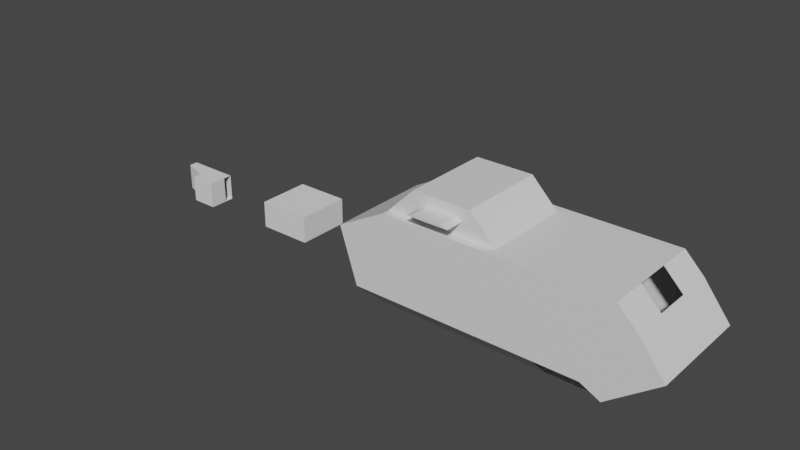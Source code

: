 # Source: Submarine.blend  (saved by Blender 3.5.10; exported with 4.5.12 LTS)
import bpy
from mathutils import Matrix  # noqa: F401  (used for matrix-valued properties, if any)

bpy.ops.wm.read_factory_settings(use_empty=True)
scene = bpy.context.scene
scene.name = 'Scene'

# ---- collections
col_collection = bpy.data.collections.new('Collection'); scene.collection.children.link(col_collection)

# ---- materials (node trees are filled in below, after node groups)
mat_material = bpy.data.materials.new('Material')
mat_material.alpha_threshold = 0.0
mat_material.use_transparent_shadow = False
mat_material.roughness = 0.5
mat_material.line_color = (0.0, 0.0, 0.0, 1.0)

# ---- material node trees
mat_material.use_nodes = True; mat_material.node_tree.nodes.clear()
_N = mat_material.node_tree.nodes; _L = mat_material.node_tree.links
n0 = _N.new('ShaderNodeOutputMaterial'); n0.name = 'Material Output'; n0.location = (300, 300)
n1 = _N.new('ShaderNodeBsdfPrincipled'); n1.name = 'Principled BSDF'; n1.location = (10, 300)
n1.distribution = 'GGX'
n1.subsurface_method = 'RANDOM_WALK_SKIN'
n1.inputs[3].default_value = 1.45
n1.inputs[27].default_value = (0.0, 0.0, 0.0, 1.0)
n1.inputs[28].default_value = 1.0
_L.new(n1.outputs[0], n0.inputs[0])
n0.is_active_output = True

# ---- world
world_world = bpy.data.worlds.new('World'); scene.world = world_world
world_world.use_nodes = True; world_world.node_tree.nodes.clear()
_N = world_world.node_tree.nodes; _L = world_world.node_tree.links
n0 = _N.new('ShaderNodeOutputWorld'); n0.name = 'World Output'; n0.location = (300, 300)
n1 = _N.new('ShaderNodeBackground'); n1.name = 'Background'; n1.location = (10, 300)
n1.inputs[0].default_value = (0.05088, 0.05088, 0.05088, 1.0)
_L.new(n1.outputs[0], n0.inputs[0])
n0.is_active_output = True
world_world.color = (0.05088, 0.05088, 0.05088)
world_world.use_sun_shadow = False
world_world.sun_shadow_jitter_overblur = 0.0

# ---- meshes
me_cube = bpy.data.meshes.new('Cube')
me_cube.from_pydata([(6.354, 1.999, -0.3094), (6.354, -2.001, -0.3094), (-5.646, 1.999, 0.6906), (-5.646, -2.001, 0.6906), (0.3541, -2.001, 1.691), (0.3541, 1.999, 1.691), (2.021, 1.999, 1.691), (3.687, 1.999, 1.691), (3.687, -2.001, 1.691), (2.021, -2.001, 1.691), (-4.646, 0.6656, -2.309), (-4.646, -0.6678, -2.309), (-5.646, -0.6678, 0.6906), (-5.646, 0.6656, 0.6906), (6.354, -0.6678, -0.3094), (6.354, 0.6656, -0.3094), (0.3541, 0.6656, -2.309), (0.3541, -0.6678, -2.309), (0.3541, 1.666, 1.691), (0.3541, -1.668, 1.691), (3.687, 0.6656, 1.691), (-2.146, -2.001, 1.691), (2.021, 0.6656, 1.691), (2.021, 0.6656, -2.309), (2.021, -0.6678, -2.309), (3.687, 0.6656, -2.309), (3.687, -0.6678, -2.309), (3.687, -0.6678, 1.691), (2.021, -0.6678, 1.691), (-2.146, 1.999, 1.691), (-2.146, 0.6656, -2.309), (-2.146, -0.6678, -2.309), (-2.979, -2.001, 1.691), (-3.813, -2.001, 1.691), (-3.813, -1.668, 1.691), (-3.813, 1.666, 1.691), (-2.979, 0.6656, -2.309), (-3.813, 0.6656, -2.309), (-2.979, -0.6678, -2.309), (-3.813, -0.6678, -2.309), (-3.813, 1.999, 1.691), (-2.979, 1.999, 1.691), (-2.814, -1.668, 2.691), (-3.813, -1.668, 1.692), (-3.813, 1.666, 1.692), (-2.814, 1.666, 2.691), (0.3541, -1.668, 1.692), (-0.6441, -1.668, 2.691), (-0.6441, 1.666, 2.691), (0.3541, 1.666, 1.692), (4.639, 1.999, 1.691), (5.354, 1.999, 0.9758), (5.354, -2.001, 0.9758), (4.639, -2.001, 1.691), (4.639, 0.6656, 1.691), (5.354, 0.6656, 0.9758), (5.354, -0.6678, 0.9758), (4.639, -0.6678, 1.691), (-0.145, 1.666, 2.192), (-0.145, -1.668, 2.192), (-3.314, 1.666, 2.192), (-3.314, -1.668, 2.192), (-2.272, 1.666, 2.291), (-2.272, -1.668, 2.291), (-1.187, 1.666, 2.291), (-2.521, -2.368, 2.192), (-0.9371, -2.368, 2.192), (-2.272, 2.366, 2.291), (-2.521, 2.366, 2.192), (-1.187, 2.366, 2.291), (-1.187, -1.668, 2.291), (-0.9371, 1.666, 2.192), (-0.9371, -1.668, 2.192), (-2.521, -1.668, 2.192), (-2.521, 1.666, 2.192), (-0.9371, 2.366, 2.192), (-1.187, -2.368, 2.291), (-2.272, -2.368, 2.291), (-4.959, 1.999, -1.372), (-4.646, 1.061, -2.309), (-4.646, -1.063, -2.309), (-4.959, -2.001, -1.372), (0.3541, 1.061, -2.309), (0.3541, 1.999, -1.372), (0.3541, -1.063, -2.309), (0.3541, -2.001, -1.372), (2.021, -1.063, -2.309), (2.021, -2.001, -1.372), (3.687, -2.001, -1.372), (3.687, -1.063, -2.309), (4.438, -2.001, -1.747), (3.687, 1.061, -2.309), (3.687, 1.999, -1.372), (4.438, 1.999, -1.747), (2.021, 1.999, -1.372), (2.021, 1.061, -2.309), (-2.146, 1.061, -2.309), (-2.146, 1.999, -1.372), (-2.146, -2.001, -1.372), (-2.146, -1.063, -2.309), (-2.979, 1.061, -2.309), (-2.979, 1.999, -1.372), (-3.813, 1.999, -1.372), (-3.813, 1.061, -2.309), (-3.813, -1.063, -2.309), (-3.813, -2.001, -1.372), (-2.979, -2.001, -1.372), (-2.979, -1.063, -2.309), (-5.313, -0.6678, -0.3094), (-4.979, -0.6678, -1.309), (-5.313, 0.6656, -0.3094), (-4.979, 0.6656, -1.309)], [], [(34, 12, 3, 33), (82, 95, 23, 16), (11, 39, 104, 80), (91, 93, 0, 15, 25), (57, 27, 8, 53), (50, 7, 20, 54), (85, 4, 21, 98), (17, 24, 86, 84), (31, 17, 84, 99), (28, 19, 4, 9), (15, 55, 56, 14), (27, 28, 9, 8), (14, 56, 52, 1), (1, 52, 53, 8, 88, 90), (96, 82, 16, 30), (93, 92, 7, 50, 51, 0), (24, 26, 89, 86), (88, 8, 9, 87), (100, 96, 30, 36), (23, 25, 26, 24), (83, 5, 6, 94), (16, 23, 24, 17), (7, 6, 22, 20), (26, 14, 1, 90, 89), (6, 5, 18, 22), (22, 18, 19, 28), (97, 29, 5, 83), (30, 16, 17, 31), (95, 91, 25, 23), (54, 20, 27, 57), (94, 6, 7, 92), (25, 15, 14, 26), (105, 33, 3, 81), (108, 12, 13, 110), (40, 2, 13, 35), (35, 13, 12, 34), (101, 41, 29, 97), (20, 22, 28, 27), (64, 70, 47, 48), (36, 30, 31, 38), (103, 100, 36, 37), (98, 21, 32, 106), (87, 9, 4, 85), (29, 41, 40, 35, 18, 5), (10, 111, 110, 13, 2, 78, 79), (106, 32, 33, 105), (80, 81, 3, 12, 108, 109, 11), (10, 37, 39, 11), (37, 36, 38, 39), (78, 2, 40, 102), (102, 40, 41, 101), (19, 18, 49, 46), (34, 33, 32, 21, 4, 19), (38, 31, 99, 107), (39, 38, 107, 104), (34, 19, 46, 59, 72, 73, 61, 43), (18, 35, 44, 60, 74, 71, 58, 49), (60, 61, 42, 45), (58, 59, 46, 49), (35, 34, 43, 44), (57, 53, 52, 56), (50, 54, 55, 51), (0, 51, 55, 15), (48, 47, 59, 58), (44, 43, 61, 60), (58, 71, 64, 48), (72, 59, 47, 70), (74, 60, 45, 62), (73, 72, 66, 65), (72, 70, 76, 66), (61, 73, 63, 42), (62, 63, 70, 64), (45, 42, 63, 62), (74, 62, 67, 68), (63, 73, 65, 77), (65, 66, 76, 77), (71, 74, 68, 75), (62, 64, 69, 67), (64, 71, 75, 69), (75, 68, 67, 69), (70, 63, 77, 76), (63, 70, 47, 42), (45, 48, 64, 62), (45, 42, 47, 48), (88, 89, 90), (91, 92, 93), (103, 79, 78, 102), (95, 82, 83, 94), (99, 84, 85, 98), (84, 86, 87, 85), (82, 96, 97, 83), (107, 99, 98, 106), (96, 100, 101, 97), (100, 103, 102, 101), (80, 104, 105, 81), (104, 107, 106, 105), (79, 103, 37, 10), (11, 109, 111, 10)])
_uv = me_cube.uv_layers.new(name='UVMap')
_uv.uv.foreach_set('vector', [0.8542, 0.6667, 0.875, 0.6667, 0.875, 0.75, 0.8542, 0.75, 0.25, 0.5586, 0.2917, 0.5586, 0.2917, 0.5833, 0.25, 0.5833, 0.125, 0.6667, 0.1458, 0.6667, 0.1458, 0.6914, 0.125, 0.6914, 0.3333, 0.5586, 0.3451, 0.5, 0.375, 0.5, 0.375, 0.5833, 0.3333, 0.5833, 0.6429, 0.6667, 0.6667, 0.6667, 0.6667, 0.75, 0.6429, 0.75, 0.6429, 0.5, 0.6667, 0.5, 0.6667, 0.5833, 0.6429, 0.5833, 0.4336, 0.875, 0.625, 0.875, 0.625, 0.9375, 0.4336, 0.9375, 0.25, 0.6667, 0.2917, 0.6667, 0.2917, 0.6914, 0.25, 0.6914, 0.1875, 0.6667, 0.25, 0.6667, 0.25, 0.6914, 0.1875, 0.6914, 0.7083, 0.6667, 0.75, 0.6667, 0.75, 0.75, 0.7083, 0.75, 0.375, 0.5833, 0.5803, 0.5833, 0.5803, 0.6667, 0.375, 0.6667, 0.6667, 0.6667, 0.7083, 0.6667, 0.7083, 0.75, 0.6667, 0.75, 0.375, 0.6667, 0.5803, 0.6667, 0.5803, 0.75, 0.375, 0.75, 0.375, 0.75, 0.5803, 0.75, 0.625, 0.7679, 0.625, 0.7917, 0.4336, 0.7917, 0.375, 0.7799, 0.1875, 0.5586, 0.25, 0.5586, 0.25, 0.5833, 0.1875, 0.5833, 0.375, 0.4701, 0.4336, 0.4583, 0.625, 0.4583, 0.625, 0.4821, 0.5803, 0.5, 0.375, 0.5, 0.2917, 0.6667, 0.3333, 0.6667, 0.3333, 0.6914, 0.2917, 0.6914, 0.4336, 0.7917, 0.625, 0.7917, 0.625, 0.8333, 0.4336, 0.8333, 0.1667, 0.5586, 0.1875, 0.5586, 0.1875, 0.5833, 0.1667, 0.5833, 0.2917, 0.5833, 0.3333, 0.5833, 0.3333, 0.6667, 0.2917, 0.6667, 0.4336, 0.375, 0.625, 0.375, 0.625, 0.4167, 0.4336, 0.4167, 0.25, 0.5833, 0.2917, 0.5833, 0.2917, 0.6667, 0.25, 0.6667, 0.6667, 0.5, 0.7083, 0.5, 0.7083, 0.5833, 0.6667, 0.5833, 0.3333, 0.6667, 0.375, 0.6667, 0.375, 0.75, 0.3451, 0.75, 0.3333, 0.6914, 0.7083, 0.5, 0.75, 0.5, 0.75, 0.5833, 0.7083, 0.5833, 0.7083, 0.5833, 0.75, 0.5833, 0.75, 0.6667, 0.7083, 0.6667, 0.4336, 0.3125, 0.625, 0.3125, 0.625, 0.375, 0.4336, 0.375, 0.1875, 0.5833, 0.25, 0.5833, 0.25, 0.6667, 0.1875, 0.6667, 0.2917, 0.5586, 0.3333, 0.5586, 0.3333, 0.5833, 0.2917, 0.5833, 0.6429, 0.5833, 0.6667, 0.5833, 0.6667, 0.6667, 0.6429, 0.6667, 0.4336, 0.4167, 0.625, 0.4167, 0.625, 0.4583, 0.4336, 0.4583, 0.3333, 0.5833, 0.375, 0.5833, 0.375, 0.6667, 0.3333, 0.6667, 0.4336, 0.9792, 0.625, 0.9792, 0.625, 1.0, 0.4531, 1.0, 0.5417, 0.08333, 0.625, 0.08333, 0.625, 0.1667, 0.5417, 0.1667, 0.8542, 0.5, 0.875, 0.5, 0.875, 0.5833, 0.8542, 0.5833, 0.8542, 0.5833, 0.875, 0.5833, 0.875, 0.6667, 0.8542, 0.6667, 0.4336, 0.2917, 0.625, 0.2917, 0.625, 0.3125, 0.4336, 0.3125, 0.6667, 0.5833, 0.7083, 0.5833, 0.7083, 0.6667, 0.6667, 0.6667, 0.7885, 0.5833, 0.7885, 0.6667, 0.775, 0.6667, 0.775, 0.5833, 0.1667, 0.5833, 0.1875, 0.5833, 0.1875, 0.6667, 0.1667, 0.6667, 0.1458, 0.5586, 0.1667, 0.5586, 0.1667, 0.5833, 0.1458, 0.5833, 0.4336, 0.9375, 0.625, 0.9375, 0.625, 0.9583, 0.4336, 0.9583, 0.4336, 0.8333, 0.625, 0.8333, 0.625, 0.875, 0.4336, 0.875, 0.8125, 0.5, 0.8333, 0.5, 0.8542, 0.5, 0.8542, 0.5833, 0.75, 0.5833, 0.75, 0.5, 0.375, 0.1667, 0.4583, 0.1667, 0.5417, 0.1667, 0.625, 0.1667, 0.625, 0.25, 0.4531, 0.25, 0.375, 0.1914, 0.4336, 0.9583, 0.625, 0.9583, 0.625, 0.9792, 0.4336, 0.9792, 0.375, 0.05861, 0.4531, 0.0, 0.625, 0.0, 0.625, 0.08333, 0.5417, 0.08333, 0.4583, 0.08333, 0.375, 0.08333, 0.125, 0.5833, 0.1458, 0.5833, 0.1458, 0.6667, 0.125, 0.6667, 0.1458, 0.5833, 0.1667, 0.5833, 0.1667, 0.6667, 0.1458, 0.6667, 0.4531, 0.25, 0.625, 0.25, 0.625, 0.2708, 0.4336, 0.2708, 0.4336, 0.2708, 0.625, 0.2708, 0.625, 0.2917, 0.4336, 0.2917, 0.75, 0.6667, 0.75, 0.5833, 0.75, 0.5833, 0.75, 0.6667, 0.8542, 0.6667, 0.8542, 0.75, 0.8333, 0.75, 0.8125, 0.75, 0.75, 0.75, 0.75, 0.6667, 0.1667, 0.6667, 0.1875, 0.6667, 0.1875, 0.6914, 0.1667, 0.6914, 0.1458, 0.6667, 0.1667, 0.6667, 0.1667, 0.6914, 0.1458, 0.6914, 0.8542, 0.6667, 0.75, 0.6667, 0.75, 0.6667, 0.7625, 0.6667, 0.7823, 0.6667, 0.8219, 0.6667, 0.8417, 0.6667, 0.8542, 0.6667, 0.75, 0.5833, 0.8542, 0.5833, 0.8542, 0.5833, 0.8417, 0.5833, 0.8219, 0.5833, 0.7823, 0.5833, 0.7625, 0.5833, 0.75, 0.5833, 0.8417, 0.5833, 0.8417, 0.6667, 0.8292, 0.6667, 0.8292, 0.5833, 0.7625, 0.5833, 0.7625, 0.6667, 0.75, 0.6667, 0.75, 0.5833, 0.8542, 0.5833, 0.8542, 0.6667, 0.8542, 0.6667, 0.8542, 0.5833, 0.6429, 0.6667, 0.6429, 0.75, 0.5803, 0.75, 0.5803, 0.6667, 0.6429, 0.5, 0.6429, 0.5833, 0.5803, 0.5833, 0.5803, 0.5, 0.375, 0.5, 0.5803, 0.5, 0.5803, 0.5833, 0.375, 0.5833, 0.775, 0.5833, 0.775, 0.6667, 0.7625, 0.6667, 0.7625, 0.5833, 0.8542, 0.5833, 0.8542, 0.6667, 0.8417, 0.6667, 0.8417, 0.5833, 0.7625, 0.5833, 0.7823, 0.5833, 0.7885, 0.5833, 0.775, 0.5833, 0.7823, 0.6667, 0.7625, 0.6667, 0.775, 0.6667, 0.7885, 0.6667, 0.8219, 0.5833, 0.8417, 0.5833, 0.8292, 0.5833, 0.8156, 0.5833, 0.8219, 0.6667, 0.7823, 0.6667, 0.7823, 0.6667, 0.8219, 0.6667, 0.7823, 0.6667, 0.7885, 0.6667, 0.7885, 0.6667, 0.7823, 0.6667, 0.8417, 0.6667, 0.8219, 0.6667, 0.8156, 0.6667, 0.8292, 0.6667, 0.8156, 0.5833, 0.8156, 0.6667, 0.7885, 0.6667, 0.7885, 0.5833, 0.8292, 0.5833, 0.8292, 0.6667, 0.8156, 0.6667, 0.8156, 0.5833, 0.8219, 0.5833, 0.8156, 0.5833, 0.8156, 0.5833, 0.8219, 0.5833, 0.8156, 0.6667, 0.8219, 0.6667, 0.8219, 0.6667, 0.8156, 0.6667, 0.8219, 0.6667, 0.7823, 0.6667, 0.7885, 0.6667, 0.8156, 0.6667, 0.7823, 0.5833, 0.8219, 0.5833, 0.8219, 0.5833, 0.7823, 0.5833, 0.8156, 0.5833, 0.7885, 0.5833, 0.7885, 0.5833, 0.8156, 0.5833, 0.7885, 0.5833, 0.7823, 0.5833, 0.7823, 0.5833, 0.7885, 0.5833, 0.7823, 0.5833, 0.8219, 0.5833, 0.8156, 0.5833, 0.7885, 0.5833, 0.7885, 0.6667, 0.8156, 0.6667, 0.8156, 0.6667, 0.7885, 0.6667, 0.0, 0.0, 0.0, 0.0, 0.0, 0.0, 0.0, 0.0, 0.0, 0.0, 0.0, 0.0, 0.0, 0.0, 0.0, 0.0, 0.8292, 0.5833, 0.8292, 0.6667, 0.775, 0.6667, 0.775, 0.5833, 0.3404, 0.75, 0.3333, 0.6914, 0.3451, 0.75, 0.3333, 0.5586, 0.3404, 0.5, 0.3451, 0.5, 0.1458, 0.5586, 0.125, 0.5586, 0.125, 0.5, 0.1458, 0.5, 0.2917, 0.5586, 0.25, 0.5586, 0.25, 0.5, 0.2917, 0.5, 0.1875, 0.6914, 0.25, 0.6914, 0.25, 0.75, 0.1875, 0.75, 0.25, 0.6914, 0.2917, 0.6914, 0.2917, 0.75, 0.25, 0.75, 0.25, 0.5586, 0.1875, 0.5586, 0.1875, 0.5, 0.25, 0.5, 0.1667, 0.6914, 0.1875, 0.6914, 0.1875, 0.75, 0.1667, 0.75, 0.1875, 0.5586, 0.1667, 0.5586, 0.1667, 0.5, 0.1875, 0.5, 0.1667, 0.5586, 0.1458, 0.5586, 0.1458, 0.5, 0.1667, 0.5, 0.125, 0.6914, 0.1458, 0.6914, 0.1458, 0.75, 0.125, 0.75, 0.1458, 0.6914, 0.1667, 0.6914, 0.1667, 0.75, 0.1458, 0.75, 0.125, 0.5586, 0.1458, 0.5586, 0.1458, 0.5833, 0.125, 0.5833, 0.375, 0.08333, 0.4583, 0.08333, 0.4583, 0.1667, 0.375, 0.1667])
me_cube.materials.append(mat_material)
me_cube.use_mirror_x = True
me_cube.use_mirror_vertex_groups = False
me_cube.update()
me_cube_001 = bpy.data.meshes.new('Cube.001')
me_cube_001.from_pydata([(-1.0, -1.0, -0.5), (-1.0, -1.0, 0.5), (-1.0, 1.0, -0.5), (-1.0, 1.0, 0.5), (1.0, -1.0, -0.5), (1.0, -1.0, 0.5), (1.0, 1.0, -0.5), (1.0, 1.0, 0.5)], [], [(0, 1, 3, 2), (2, 3, 7, 6), (6, 7, 5, 4), (4, 5, 1, 0), (2, 6, 4, 0), (7, 3, 1, 5)])
_uv = me_cube_001.uv_layers.new(name='UVMap')
_uv.uv.foreach_set('vector', [0.375, 0.0, 0.625, 0.0, 0.625, 0.25, 0.375, 0.25, 0.375, 0.25, 0.625, 0.25, 0.625, 0.5, 0.375, 0.5, 0.375, 0.5, 0.625, 0.5, 0.625, 0.75, 0.375, 0.75, 0.375, 0.75, 0.625, 0.75, 0.625, 1.0, 0.375, 1.0, 0.125, 0.5, 0.375, 0.5, 0.375, 0.75, 0.125, 0.75, 0.625, 0.5, 0.875, 0.5, 0.875, 0.75, 0.625, 0.75])
me_cube_001.update()
me_cube_002 = bpy.data.meshes.new('Cube.002')
me_cube_002.from_pydata([(-0.4855, -1.106, -1.0), (-0.4855, -1.106, 1.0), (-2.486, 0.8937, -1.0), (-2.486, 0.8937, 1.0), (1.514, -1.106, -1.0), (1.514, -1.106, 1.0), (1.514, 0.8937, -1.0), (1.514, 0.8937, 1.0), (-2.486, 0.2271, -1.0), (-0.4855, -0.4396, -1.0), (-0.4855, -0.4396, 1.0), (-2.486, 0.2271, 1.0), (1.514, -0.4396, -1.0), (1.514, 0.2271, -1.0), (1.514, 0.2271, 1.0), (1.514, -0.4396, 1.0)], [], [(2, 3, 7, 6), (12, 15, 5, 4), (4, 5, 1, 0), (9, 12, 4, 0), (15, 10, 1, 5), (7, 3, 11, 14), (14, 11, 10, 15), (2, 6, 13, 8), (8, 13, 12, 9), (13, 14, 15, 12), (0, 1, 10, 9), (9, 10, 11, 8)])
_uv = me_cube_002.uv_layers.new(name='UVMap')
_uv.uv.foreach_set('vector', [0.375, 0.25, 0.625, 0.25, 0.625, 0.5, 0.375, 0.5, 0.375, 0.6667, 0.625, 0.6667, 0.625, 0.75, 0.375, 0.75, 0.375, 0.75, 0.625, 0.75, 0.625, 1.0, 0.375, 1.0, 0.125, 0.6667, 0.375, 0.6667, 0.375, 0.75, 0.125, 0.75, 0.625, 0.6667, 0.875, 0.6667, 0.875, 0.75, 0.625, 0.75, 0.625, 0.5, 0.875, 0.5, 0.875, 0.5833, 0.625, 0.5833, 0.625, 0.5833, 0.875, 0.5833, 0.875, 0.6667, 0.625, 0.6667, 0.125, 0.5, 0.375, 0.5, 0.375, 0.5833, 0.125, 0.5833, 0.125, 0.5833, 0.375, 0.5833, 0.375, 0.6667, 0.125, 0.6667, 0.375, 0.5833, 0.625, 0.5833, 0.625, 0.6667, 0.375, 0.6667, 0.375, 0.0, 0.625, 0.0, 0.625, 0.08333, 0.375, 0.08333, 0.375, 0.08333, 0.625, 0.08333, 0.625, 0.1667, 0.375, 0.1667])
me_cube_002.update()

# ---- objects
ob_submarine = bpy.data.objects.new('Submarine', me_cube)
ob_enginea = bpy.data.objects.new('EngineA', me_cube_001)
ob_intakea = bpy.data.objects.new('IntakeA', me_cube_002)

# ---- transforms, parenting, visibility, modifiers, constraints
ob_submarine.location = (-0.6541, 0.001101, 2.309)
ob_submarine.lock_rotations_4d = False
ob_submarine.empty_display_type = 'ARROWS'
ob_submarine.lineart.crease_threshold = 0.0
ob_submarine.use_mesh_mirror_x = True
ob_enginea.location = (-10.0, 0.0, 1.5)
ob_intakea.location = (-15.26, 0.05314, 1.0)
ob_intakea.scale = (0.5, 0.5, 0.5)

# ---- collection membership
col_collection.objects.link(ob_submarine)
col_collection.objects.link(ob_enginea)
col_collection.objects.link(ob_intakea)

# ---- scene / render settings (as saved in the file)
scene.frame_start = 1; scene.frame_end = 250; scene.frame_set(1)
scene.render.engine = 'BLENDER_EEVEE_NEXT'
scene.cycles.sampling_pattern = 'TABULATED_SOBOL'
scene.cycles.use_light_tree = False
scene.view_settings.view_transform = 'Filmic'
bpy.context.view_layer.update()

# ---- added for rendering (the .blend has no active camera and no usable light): camera, sun
cam_auto = bpy.data.cameras.new('AutoCamera')
cam_auto.lens = 50.0
cam_auto.sensor_width = 36.0
cam_auto.clip_end = 1000.0
ob_auto_camera = bpy.data.objects.new('AutoCamera', cam_auto)
scene.collection.objects.link(ob_auto_camera)
ob_auto_camera.location = (16.1051, -25.8062, 19.7041)
ob_auto_camera.rotation_euler = (1.09748, -7.21219e-08, 0.694738)
scene.camera = ob_auto_camera
light_auto_sun = bpy.data.lights.new('AutoSun', 'SUN')
light_auto_sun.energy = 3.0
light_auto_sun.angle = 0.0523599
ob_auto_sun = bpy.data.objects.new('AutoSun', light_auto_sun)
scene.collection.objects.link(ob_auto_sun)
ob_auto_sun.rotation_euler = (0.872665, 0.174533, 0.523599)
bpy.context.view_layer.update()
